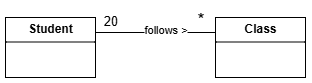

The diagram above was exported from draw.io. Its source (the exported page's mxGraphModel, read from the mxfile embedded in the PNG):
<mxGraphModel dx="655" dy="470" grid="1" gridSize="10" guides="1" tooltips="1" connect="1" arrows="1" fold="1" page="1" pageScale="1" pageWidth="827" pageHeight="1169" math="0" shadow="0">
  <root>
    <mxCell id="0" />
    <mxCell id="1" parent="0" />
    <mxCell id="FVuo-tQOEYVrgYbEYQy4-10" value="&lt;p style=&quot;margin:0px;margin-top:4px;text-align:center;&quot;&gt;&lt;b&gt;Student&lt;/b&gt;&lt;/p&gt;&lt;hr size=&quot;1&quot; style=&quot;border-style:solid;&quot;&gt;&lt;p style=&quot;margin:0px;margin-left:4px;&quot;&gt;&lt;br&gt;&lt;/p&gt;" style="verticalAlign=top;align=left;overflow=fill;html=1;whiteSpace=wrap;" vertex="1" parent="1">
      <mxGeometry x="150" y="220" width="90" height="60" as="geometry" />
    </mxCell>
    <mxCell id="FVuo-tQOEYVrgYbEYQy4-11" value="&lt;p style=&quot;margin:0px;margin-top:4px;text-align:center;&quot;&gt;&lt;b&gt;Class&lt;/b&gt;&lt;/p&gt;&lt;hr size=&quot;1&quot; style=&quot;border-style:solid;&quot;&gt;&lt;p style=&quot;margin:0px;margin-left:4px;&quot;&gt;&lt;br&gt;&lt;/p&gt;" style="verticalAlign=top;align=left;overflow=fill;html=1;whiteSpace=wrap;" vertex="1" parent="1">
      <mxGeometry x="360" y="220" width="90" height="60" as="geometry" />
    </mxCell>
    <mxCell id="FVuo-tQOEYVrgYbEYQy4-17" value="" style="endArrow=none;html=1;rounded=0;exitX=1;exitY=0.25;exitDx=0;exitDy=0;entryX=0;entryY=0.25;entryDx=0;entryDy=0;" edge="1" parent="1" source="FVuo-tQOEYVrgYbEYQy4-10" target="FVuo-tQOEYVrgYbEYQy4-11">
      <mxGeometry relative="1" as="geometry">
        <mxPoint x="250" y="270" as="sourcePoint" />
        <mxPoint x="410" y="270" as="targetPoint" />
      </mxGeometry>
    </mxCell>
    <mxCell id="FVuo-tQOEYVrgYbEYQy4-19" value="&lt;font style=&quot;font-size: 18px;&quot;&gt;*&lt;/font&gt;" style="resizable=0;html=1;whiteSpace=wrap;align=right;verticalAlign=bottom;" connectable="0" vertex="1" parent="FVuo-tQOEYVrgYbEYQy4-17">
      <mxGeometry x="1" relative="1" as="geometry">
        <mxPoint x="-10" as="offset" />
      </mxGeometry>
    </mxCell>
    <mxCell id="FVuo-tQOEYVrgYbEYQy4-20" value="follows &amp;gt;" style="edgeLabel;html=1;align=center;verticalAlign=middle;resizable=0;points=[];" vertex="1" connectable="0" parent="FVuo-tQOEYVrgYbEYQy4-17">
      <mxGeometry x="0.1466" y="3" relative="1" as="geometry">
        <mxPoint as="offset" />
      </mxGeometry>
    </mxCell>
    <mxCell id="FVuo-tQOEYVrgYbEYQy4-21" value="&lt;font style=&quot;font-size: 13px;&quot;&gt;20&lt;/font&gt;" style="text;html=1;align=center;verticalAlign=middle;resizable=0;points=[];autosize=1;strokeColor=none;fillColor=none;" vertex="1" parent="1">
      <mxGeometry x="235" y="208" width="40" height="30" as="geometry" />
    </mxCell>
  </root>
</mxGraphModel>